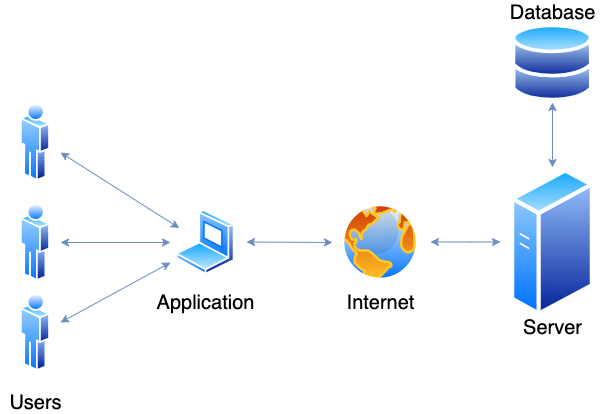

The diagram above was exported from draw.io. Its source (the exported page's mxGraphModel, read from the mxfile embedded in the PNG):
<mxGraphModel dx="1106" dy="754" grid="1" gridSize="10" guides="1" tooltips="1" connect="1" arrows="1" fold="1" page="1" pageScale="1" pageWidth="827" pageHeight="1169" math="0" shadow="0">
  <root>
    <mxCell id="0" />
    <mxCell id="1" parent="0" />
    <mxCell id="aWbLz_quGJB0qR2Ridon-11" style="rounded=0;orthogonalLoop=1;jettySize=auto;html=1;fillColor=#dae8fc;strokeColor=#6c8ebf;startArrow=classic;startFill=1;" edge="1" parent="1">
      <mxGeometry relative="1" as="geometry">
        <mxPoint x="230" y="430" as="sourcePoint" />
        <mxPoint x="340" y="370" as="targetPoint" />
      </mxGeometry>
    </mxCell>
    <mxCell id="aWbLz_quGJB0qR2Ridon-1" value="" style="aspect=fixed;perimeter=ellipsePerimeter;html=1;align=center;shadow=0;dashed=0;spacingTop=3;image;image=img/lib/active_directory/user.svg;" vertex="1" parent="1">
      <mxGeometry x="190" y="400" width="29.6" height="80" as="geometry" />
    </mxCell>
    <mxCell id="aWbLz_quGJB0qR2Ridon-5" value="&lt;font style=&quot;font-size: 20px&quot;&gt;Users&lt;/font&gt;" style="text;html=1;align=center;verticalAlign=middle;resizable=0;points=[];autosize=1;strokeColor=none;" vertex="1" parent="1">
      <mxGeometry x="169.8" y="500" width="70" height="20" as="geometry" />
    </mxCell>
    <mxCell id="aWbLz_quGJB0qR2Ridon-13" style="edgeStyle=none;rounded=0;orthogonalLoop=1;jettySize=auto;html=1;entryX=0;entryY=0.25;entryDx=0;entryDy=0;startArrow=classic;startFill=1;fillColor=#dae8fc;strokeColor=#6c8ebf;" edge="1" parent="1" target="aWbLz_quGJB0qR2Ridon-9">
      <mxGeometry relative="1" as="geometry">
        <mxPoint x="230" y="260" as="sourcePoint" />
      </mxGeometry>
    </mxCell>
    <mxCell id="aWbLz_quGJB0qR2Ridon-7" value="" style="aspect=fixed;perimeter=ellipsePerimeter;html=1;align=center;shadow=0;dashed=0;spacingTop=3;image;image=img/lib/active_directory/user.svg;" vertex="1" parent="1">
      <mxGeometry x="190" y="210" width="29.6" height="80" as="geometry" />
    </mxCell>
    <mxCell id="aWbLz_quGJB0qR2Ridon-8" value="" style="aspect=fixed;perimeter=ellipsePerimeter;html=1;align=center;shadow=0;dashed=0;spacingTop=3;image;image=img/lib/active_directory/user.svg;" vertex="1" parent="1">
      <mxGeometry x="190" y="310" width="29.6" height="80" as="geometry" />
    </mxCell>
    <mxCell id="aWbLz_quGJB0qR2Ridon-12" style="edgeStyle=none;rounded=0;orthogonalLoop=1;jettySize=auto;html=1;startArrow=classic;startFill=1;fillColor=#dae8fc;strokeColor=#6c8ebf;" edge="1" parent="1">
      <mxGeometry relative="1" as="geometry">
        <mxPoint x="340" y="350" as="sourcePoint" />
        <mxPoint x="230" y="350" as="targetPoint" />
      </mxGeometry>
    </mxCell>
    <mxCell id="aWbLz_quGJB0qR2Ridon-15" style="edgeStyle=none;rounded=0;orthogonalLoop=1;jettySize=auto;html=1;startArrow=classic;startFill=1;fillColor=#dae8fc;strokeColor=#6c8ebf;" edge="1" parent="1">
      <mxGeometry relative="1" as="geometry">
        <mxPoint x="416" y="349.5" as="sourcePoint" />
        <mxPoint x="502" y="350" as="targetPoint" />
      </mxGeometry>
    </mxCell>
    <mxCell id="aWbLz_quGJB0qR2Ridon-9" value="" style="aspect=fixed;perimeter=ellipsePerimeter;html=1;align=center;shadow=0;dashed=0;spacingTop=3;image;image=img/lib/active_directory/laptop_client.svg;" vertex="1" parent="1">
      <mxGeometry x="345.75" y="317.5" width="58.5" height="65" as="geometry" />
    </mxCell>
    <mxCell id="aWbLz_quGJB0qR2Ridon-10" value="&lt;font style=&quot;font-size: 20px&quot;&gt;Application&lt;/font&gt;" style="text;html=1;align=center;verticalAlign=middle;resizable=0;points=[];autosize=1;strokeColor=none;" vertex="1" parent="1">
      <mxGeometry x="320" y="400" width="110" height="20" as="geometry" />
    </mxCell>
    <mxCell id="aWbLz_quGJB0qR2Ridon-18" style="edgeStyle=none;rounded=0;orthogonalLoop=1;jettySize=auto;html=1;startArrow=classic;startFill=1;fillColor=#dae8fc;strokeColor=#6c8ebf;" edge="1" parent="1">
      <mxGeometry relative="1" as="geometry">
        <mxPoint x="600" y="349.5" as="sourcePoint" />
        <mxPoint x="670" y="349.5" as="targetPoint" />
        <Array as="points">
          <mxPoint x="640" y="349.5" />
        </Array>
      </mxGeometry>
    </mxCell>
    <mxCell id="aWbLz_quGJB0qR2Ridon-14" value="" style="aspect=fixed;perimeter=ellipsePerimeter;html=1;align=center;shadow=0;dashed=0;spacingTop=3;image;image=img/lib/active_directory/internet_globe.svg;" vertex="1" parent="1">
      <mxGeometry x="510" y="310" width="80" height="80" as="geometry" />
    </mxCell>
    <mxCell id="aWbLz_quGJB0qR2Ridon-16" value="&lt;font style=&quot;font-size: 20px&quot;&gt;Internet&lt;/font&gt;" style="text;html=1;align=center;verticalAlign=middle;resizable=0;points=[];autosize=1;strokeColor=none;" vertex="1" parent="1">
      <mxGeometry x="510" y="400" width="80" height="20" as="geometry" />
    </mxCell>
    <mxCell id="aWbLz_quGJB0qR2Ridon-21" style="edgeStyle=none;rounded=0;orthogonalLoop=1;jettySize=auto;html=1;exitX=0.5;exitY=0;exitDx=0;exitDy=0;entryX=0.5;entryY=1;entryDx=0;entryDy=0;startArrow=classic;startFill=1;fillColor=#dae8fc;strokeColor=#6c8ebf;" edge="1" parent="1" source="aWbLz_quGJB0qR2Ridon-17" target="aWbLz_quGJB0qR2Ridon-20">
      <mxGeometry relative="1" as="geometry" />
    </mxCell>
    <mxCell id="aWbLz_quGJB0qR2Ridon-17" value="" style="aspect=fixed;perimeter=ellipsePerimeter;html=1;align=center;shadow=0;dashed=0;spacingTop=3;image;image=img/lib/active_directory/generic_server.svg;" vertex="1" parent="1">
      <mxGeometry x="680" y="275" width="84" height="150" as="geometry" />
    </mxCell>
    <mxCell id="aWbLz_quGJB0qR2Ridon-19" value="&lt;font style=&quot;font-size: 20px&quot;&gt;Server&lt;/font&gt;" style="text;html=1;align=center;verticalAlign=middle;resizable=0;points=[];autosize=1;strokeColor=none;" vertex="1" parent="1">
      <mxGeometry x="687" y="425" width="70" height="20" as="geometry" />
    </mxCell>
    <mxCell id="aWbLz_quGJB0qR2Ridon-20" value="" style="aspect=fixed;perimeter=ellipsePerimeter;html=1;align=center;shadow=0;dashed=0;spacingTop=3;image;image=img/lib/active_directory/databases.svg;" vertex="1" parent="1">
      <mxGeometry x="681.69" y="131" width="80.61" height="79" as="geometry" />
    </mxCell>
    <mxCell id="aWbLz_quGJB0qR2Ridon-22" value="&lt;font style=&quot;font-size: 20px&quot;&gt;Database&lt;br&gt;&lt;/font&gt;" style="text;html=1;align=center;verticalAlign=middle;resizable=0;points=[];autosize=1;strokeColor=none;" vertex="1" parent="1">
      <mxGeometry x="672" y="110" width="100" height="20" as="geometry" />
    </mxCell>
  </root>
</mxGraphModel>